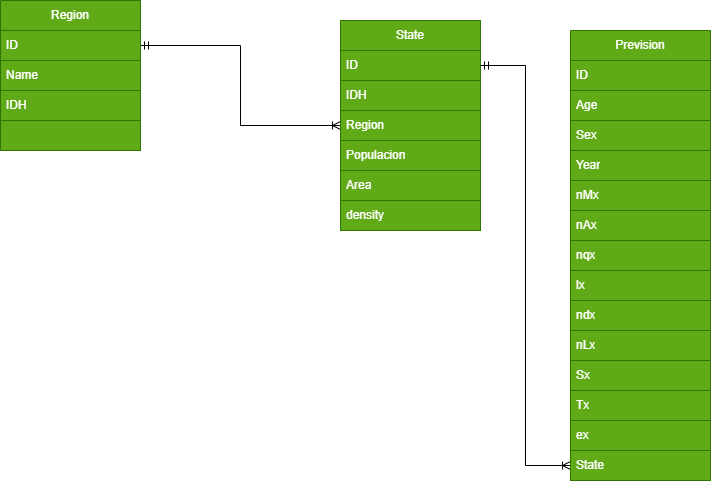

The diagram above was exported from draw.io. Its source (the exported page's mxGraphModel, read from the mxfile embedded in the PNG):
<mxGraphModel dx="1009" dy="539" grid="1" gridSize="10" guides="1" tooltips="1" connect="1" arrows="1" fold="1" page="1" pageScale="1" pageWidth="850" pageHeight="1100" math="0" shadow="0" extFonts="Permanent Marker^https://fonts.googleapis.com/css?family=Permanent+Marker">
  <root>
    <mxCell id="0" />
    <mxCell id="1" parent="0" />
    <mxCell id="V15G_iiFjMCEccaKN6ud-1" value="Region" style="swimlane;fontStyle=0;childLayout=stackLayout;horizontal=1;startSize=30;horizontalStack=0;resizeParent=1;resizeParentMax=0;resizeLast=0;collapsible=1;marginBottom=0;whiteSpace=wrap;html=1;fillColor=#60a917;fontColor=#ffffff;strokeColor=#2D7600;container=0;" parent="1" vertex="1">
      <mxGeometry x="70" y="30" width="140" height="90" as="geometry" />
    </mxCell>
    <mxCell id="V15G_iiFjMCEccaKN6ud-15" style="edgeStyle=orthogonalEdgeStyle;rounded=0;orthogonalLoop=1;jettySize=auto;html=1;exitX=1;exitY=0.5;exitDx=0;exitDy=0;entryX=0;entryY=0.5;entryDx=0;entryDy=0;startArrow=ERmandOne;startFill=0;endArrow=ERoneToMany;endFill=0;" parent="1" source="V15G_iiFjMCEccaKN6ud-2" target="V15G_iiFjMCEccaKN6ud-9" edge="1">
      <mxGeometry relative="1" as="geometry" />
    </mxCell>
    <mxCell id="V15G_iiFjMCEccaKN6ud-17" value="g" style="group" parent="1" vertex="1" connectable="0">
      <mxGeometry x="410" y="50" width="140" height="120" as="geometry" />
    </mxCell>
    <mxCell id="V15G_iiFjMCEccaKN6ud-8" value="State" style="swimlane;fontStyle=0;childLayout=stackLayout;horizontal=1;startSize=30;horizontalStack=0;resizeParent=1;resizeParentMax=0;resizeLast=0;collapsible=1;marginBottom=0;whiteSpace=wrap;html=1;fillColor=#60a917;fontColor=#ffffff;strokeColor=#2D7600;" parent="V15G_iiFjMCEccaKN6ud-17" vertex="1">
      <mxGeometry width="140" height="60" as="geometry" />
    </mxCell>
    <mxCell id="V15G_iiFjMCEccaKN6ud-11" value="ID" style="text;strokeColor=#2D7600;fillColor=#60a917;align=left;verticalAlign=middle;spacingLeft=4;spacingRight=4;overflow=hidden;points=[[0,0.5],[1,0.5]];portConstraint=eastwest;rotatable=0;whiteSpace=wrap;html=1;fontColor=#ffffff;" parent="V15G_iiFjMCEccaKN6ud-8" vertex="1">
      <mxGeometry y="30" width="140" height="30" as="geometry" />
    </mxCell>
    <mxCell id="V15G_iiFjMCEccaKN6ud-9" value="Region" style="text;strokeColor=#2D7600;fillColor=#60a917;align=left;verticalAlign=middle;spacingLeft=4;spacingRight=4;overflow=hidden;points=[[0,0.5],[1,0.5]];portConstraint=eastwest;rotatable=0;whiteSpace=wrap;html=1;fontColor=#ffffff;" parent="V15G_iiFjMCEccaKN6ud-17" vertex="1">
      <mxGeometry y="90" width="140" height="30" as="geometry" />
    </mxCell>
    <mxCell id="V15G_iiFjMCEccaKN6ud-10" value="IDH" style="text;strokeColor=#2D7600;fillColor=#60a917;align=left;verticalAlign=middle;spacingLeft=4;spacingRight=4;overflow=hidden;points=[[0,0.5],[1,0.5]];portConstraint=eastwest;rotatable=0;whiteSpace=wrap;html=1;fontColor=#ffffff;" parent="V15G_iiFjMCEccaKN6ud-17" vertex="1">
      <mxGeometry y="60" width="140" height="30" as="geometry" />
    </mxCell>
    <mxCell id="V15G_iiFjMCEccaKN6ud-18" value="Populacion" style="text;strokeColor=#2D7600;fillColor=#60a917;align=left;verticalAlign=middle;spacingLeft=4;spacingRight=4;overflow=hidden;points=[[0,0.5],[1,0.5]];portConstraint=eastwest;rotatable=0;whiteSpace=wrap;html=1;fontColor=#ffffff;" parent="1" vertex="1">
      <mxGeometry x="410" y="170" width="140" height="30" as="geometry" />
    </mxCell>
    <mxCell id="V15G_iiFjMCEccaKN6ud-2" value="ID" style="text;strokeColor=#2D7600;fillColor=#60a917;align=left;verticalAlign=middle;spacingLeft=4;spacingRight=4;overflow=hidden;points=[[0,0.5],[1,0.5]];portConstraint=eastwest;rotatable=0;whiteSpace=wrap;html=1;fontColor=#ffffff;" parent="1" vertex="1">
      <mxGeometry x="70" y="60" width="140" height="30" as="geometry" />
    </mxCell>
    <mxCell id="V15G_iiFjMCEccaKN6ud-3" value="Name" style="text;strokeColor=#2D7600;fillColor=#60a917;align=left;verticalAlign=middle;spacingLeft=4;spacingRight=4;overflow=hidden;points=[[0,0.5],[1,0.5]];portConstraint=eastwest;rotatable=0;whiteSpace=wrap;html=1;fontColor=#ffffff;" parent="1" vertex="1">
      <mxGeometry x="70" y="90" width="140" height="30" as="geometry" />
    </mxCell>
    <mxCell id="Xy38o-sDqd8LTE-BV-Qh-1" value="IDH" style="text;strokeColor=#2D7600;fillColor=#60a917;align=left;verticalAlign=middle;spacingLeft=4;spacingRight=4;overflow=hidden;points=[[0,0.5],[1,0.5]];portConstraint=eastwest;rotatable=0;whiteSpace=wrap;html=1;fontColor=#ffffff;" vertex="1" parent="1">
      <mxGeometry x="70" y="120" width="140" height="30" as="geometry" />
    </mxCell>
    <mxCell id="Xy38o-sDqd8LTE-BV-Qh-2" value="" style="text;strokeColor=#2D7600;fillColor=#60a917;align=left;verticalAlign=middle;spacingLeft=4;spacingRight=4;overflow=hidden;points=[[0,0.5],[1,0.5]];portConstraint=eastwest;rotatable=0;whiteSpace=wrap;html=1;fontColor=#ffffff;" vertex="1" parent="1">
      <mxGeometry x="70" y="150" width="140" height="30" as="geometry" />
    </mxCell>
    <mxCell id="Xy38o-sDqd8LTE-BV-Qh-5" style="edgeStyle=orthogonalEdgeStyle;rounded=0;orthogonalLoop=1;jettySize=auto;html=1;exitX=0;exitY=0.5;exitDx=0;exitDy=0;entryX=1;entryY=0.75;entryDx=0;entryDy=0;endArrow=ERmandOne;endFill=0;startArrow=ERoneToMany;startFill=0;" edge="1" parent="1" source="Xy38o-sDqd8LTE-BV-Qh-4" target="V15G_iiFjMCEccaKN6ud-8">
      <mxGeometry relative="1" as="geometry" />
    </mxCell>
    <mxCell id="Xy38o-sDqd8LTE-BV-Qh-6" value="" style="group" vertex="1" connectable="0" parent="1">
      <mxGeometry x="640" y="60" width="140" height="450" as="geometry" />
    </mxCell>
    <mxCell id="V15G_iiFjMCEccaKN6ud-19" value="Prevision" style="swimlane;fontStyle=0;childLayout=stackLayout;horizontal=1;startSize=30;horizontalStack=0;resizeParent=1;resizeParentMax=0;resizeLast=0;collapsible=1;marginBottom=0;whiteSpace=wrap;html=1;fillColor=#60a917;fontColor=#ffffff;strokeColor=#2D7600;" parent="Xy38o-sDqd8LTE-BV-Qh-6" vertex="1">
      <mxGeometry width="140" height="60" as="geometry" />
    </mxCell>
    <mxCell id="V15G_iiFjMCEccaKN6ud-20" value="ID" style="text;strokeColor=#2D7600;fillColor=#60a917;align=left;verticalAlign=middle;spacingLeft=4;spacingRight=4;overflow=hidden;points=[[0,0.5],[1,0.5]];portConstraint=eastwest;rotatable=0;whiteSpace=wrap;html=1;fontColor=#ffffff;" parent="V15G_iiFjMCEccaKN6ud-19" vertex="1">
      <mxGeometry y="30" width="140" height="30" as="geometry" />
    </mxCell>
    <mxCell id="V15G_iiFjMCEccaKN6ud-21" value="Age" style="text;strokeColor=#2D7600;fillColor=#60a917;align=left;verticalAlign=middle;spacingLeft=4;spacingRight=4;overflow=hidden;points=[[0,0.5],[1,0.5]];portConstraint=eastwest;rotatable=0;whiteSpace=wrap;html=1;fontColor=#ffffff;" parent="Xy38o-sDqd8LTE-BV-Qh-6" vertex="1">
      <mxGeometry y="60" width="140" height="30" as="geometry" />
    </mxCell>
    <mxCell id="V15G_iiFjMCEccaKN6ud-22" value="Sex" style="text;strokeColor=#2D7600;fillColor=#60a917;align=left;verticalAlign=middle;spacingLeft=4;spacingRight=4;overflow=hidden;points=[[0,0.5],[1,0.5]];portConstraint=eastwest;rotatable=0;whiteSpace=wrap;html=1;fontColor=#ffffff;" parent="Xy38o-sDqd8LTE-BV-Qh-6" vertex="1">
      <mxGeometry y="90" width="140" height="30" as="geometry" />
    </mxCell>
    <mxCell id="V15G_iiFjMCEccaKN6ud-24" value="Year" style="text;strokeColor=#2D7600;fillColor=#60a917;align=left;verticalAlign=middle;spacingLeft=4;spacingRight=4;overflow=hidden;points=[[0,0.5],[1,0.5]];portConstraint=eastwest;rotatable=0;whiteSpace=wrap;html=1;fontColor=#ffffff;" parent="Xy38o-sDqd8LTE-BV-Qh-6" vertex="1">
      <mxGeometry y="120" width="140" height="30" as="geometry" />
    </mxCell>
    <mxCell id="V15G_iiFjMCEccaKN6ud-25" value="nMx" style="text;strokeColor=#2D7600;fillColor=#60a917;align=left;verticalAlign=middle;spacingLeft=4;spacingRight=4;overflow=hidden;points=[[0,0.5],[1,0.5]];portConstraint=eastwest;rotatable=0;whiteSpace=wrap;html=1;fontColor=#ffffff;" parent="Xy38o-sDqd8LTE-BV-Qh-6" vertex="1">
      <mxGeometry y="150" width="140" height="30" as="geometry" />
    </mxCell>
    <mxCell id="V15G_iiFjMCEccaKN6ud-26" value="nAx" style="text;strokeColor=#2D7600;fillColor=#60a917;align=left;verticalAlign=middle;spacingLeft=4;spacingRight=4;overflow=hidden;points=[[0,0.5],[1,0.5]];portConstraint=eastwest;rotatable=0;whiteSpace=wrap;html=1;fontColor=#ffffff;" parent="Xy38o-sDqd8LTE-BV-Qh-6" vertex="1">
      <mxGeometry y="180" width="140" height="30" as="geometry" />
    </mxCell>
    <mxCell id="V15G_iiFjMCEccaKN6ud-27" value="nqx" style="text;strokeColor=#2D7600;fillColor=#60a917;align=left;verticalAlign=middle;spacingLeft=4;spacingRight=4;overflow=hidden;points=[[0,0.5],[1,0.5]];portConstraint=eastwest;rotatable=0;whiteSpace=wrap;html=1;fontColor=#ffffff;" parent="Xy38o-sDqd8LTE-BV-Qh-6" vertex="1">
      <mxGeometry y="210" width="140" height="30" as="geometry" />
    </mxCell>
    <mxCell id="V15G_iiFjMCEccaKN6ud-28" value="lx" style="text;strokeColor=#2D7600;fillColor=#60a917;align=left;verticalAlign=middle;spacingLeft=4;spacingRight=4;overflow=hidden;points=[[0,0.5],[1,0.5]];portConstraint=eastwest;rotatable=0;whiteSpace=wrap;html=1;fontColor=#ffffff;" parent="Xy38o-sDqd8LTE-BV-Qh-6" vertex="1">
      <mxGeometry y="240" width="140" height="30" as="geometry" />
    </mxCell>
    <mxCell id="V15G_iiFjMCEccaKN6ud-29" value="ndx" style="text;strokeColor=#2D7600;fillColor=#60a917;align=left;verticalAlign=middle;spacingLeft=4;spacingRight=4;overflow=hidden;points=[[0,0.5],[1,0.5]];portConstraint=eastwest;rotatable=0;whiteSpace=wrap;html=1;fontColor=#ffffff;" parent="Xy38o-sDqd8LTE-BV-Qh-6" vertex="1">
      <mxGeometry y="270" width="140" height="30" as="geometry" />
    </mxCell>
    <mxCell id="V15G_iiFjMCEccaKN6ud-30" value="Sx" style="text;strokeColor=#2D7600;fillColor=#60a917;align=left;verticalAlign=middle;spacingLeft=4;spacingRight=4;overflow=hidden;points=[[0,0.5],[1,0.5]];portConstraint=eastwest;rotatable=0;whiteSpace=wrap;html=1;fontColor=#ffffff;" parent="Xy38o-sDqd8LTE-BV-Qh-6" vertex="1">
      <mxGeometry y="330" width="140" height="30" as="geometry" />
    </mxCell>
    <mxCell id="V15G_iiFjMCEccaKN6ud-31" value="nLx" style="text;strokeColor=#2D7600;fillColor=#60a917;align=left;verticalAlign=middle;spacingLeft=4;spacingRight=4;overflow=hidden;points=[[0,0.5],[1,0.5]];portConstraint=eastwest;rotatable=0;whiteSpace=wrap;html=1;fontColor=#ffffff;" parent="Xy38o-sDqd8LTE-BV-Qh-6" vertex="1">
      <mxGeometry y="300" width="140" height="30" as="geometry" />
    </mxCell>
    <mxCell id="V15G_iiFjMCEccaKN6ud-32" value="Tx" style="text;strokeColor=#2D7600;fillColor=#60a917;align=left;verticalAlign=middle;spacingLeft=4;spacingRight=4;overflow=hidden;points=[[0,0.5],[1,0.5]];portConstraint=eastwest;rotatable=0;whiteSpace=wrap;html=1;fontColor=#ffffff;" parent="Xy38o-sDqd8LTE-BV-Qh-6" vertex="1">
      <mxGeometry y="360" width="140" height="30" as="geometry" />
    </mxCell>
    <mxCell id="V15G_iiFjMCEccaKN6ud-33" value="e&lt;span style=&quot;background-color: transparent; color: light-dark(rgb(255, 255, 255), rgb(18, 18, 18));&quot;&gt;x&lt;/span&gt;" style="text;strokeColor=#2D7600;fillColor=#60a917;align=left;verticalAlign=middle;spacingLeft=4;spacingRight=4;overflow=hidden;points=[[0,0.5],[1,0.5]];portConstraint=eastwest;rotatable=0;whiteSpace=wrap;html=1;fontColor=#ffffff;" parent="Xy38o-sDqd8LTE-BV-Qh-6" vertex="1">
      <mxGeometry y="390" width="140" height="30" as="geometry" />
    </mxCell>
    <mxCell id="Xy38o-sDqd8LTE-BV-Qh-4" value="S&lt;span style=&quot;background-color: transparent; color: light-dark(rgb(255, 255, 255), rgb(18, 18, 18));&quot;&gt;tate&lt;/span&gt;" style="text;strokeColor=#2D7600;fillColor=#60a917;align=left;verticalAlign=middle;spacingLeft=4;spacingRight=4;overflow=hidden;points=[[0,0.5],[1,0.5]];portConstraint=eastwest;rotatable=0;whiteSpace=wrap;html=1;fontColor=#ffffff;" vertex="1" parent="Xy38o-sDqd8LTE-BV-Qh-6">
      <mxGeometry y="420" width="140" height="30" as="geometry" />
    </mxCell>
    <mxCell id="Xy38o-sDqd8LTE-BV-Qh-7" value="Area" style="text;strokeColor=#2D7600;fillColor=#60a917;align=left;verticalAlign=middle;spacingLeft=4;spacingRight=4;overflow=hidden;points=[[0,0.5],[1,0.5]];portConstraint=eastwest;rotatable=0;whiteSpace=wrap;html=1;fontColor=#ffffff;" vertex="1" parent="1">
      <mxGeometry x="410" y="200" width="140" height="30" as="geometry" />
    </mxCell>
    <mxCell id="Xy38o-sDqd8LTE-BV-Qh-8" value="density" style="text;strokeColor=#2D7600;fillColor=#60a917;align=left;verticalAlign=middle;spacingLeft=4;spacingRight=4;overflow=hidden;points=[[0,0.5],[1,0.5]];portConstraint=eastwest;rotatable=0;whiteSpace=wrap;html=1;fontColor=#ffffff;" vertex="1" parent="1">
      <mxGeometry x="410" y="230" width="140" height="30" as="geometry" />
    </mxCell>
  </root>
</mxGraphModel>